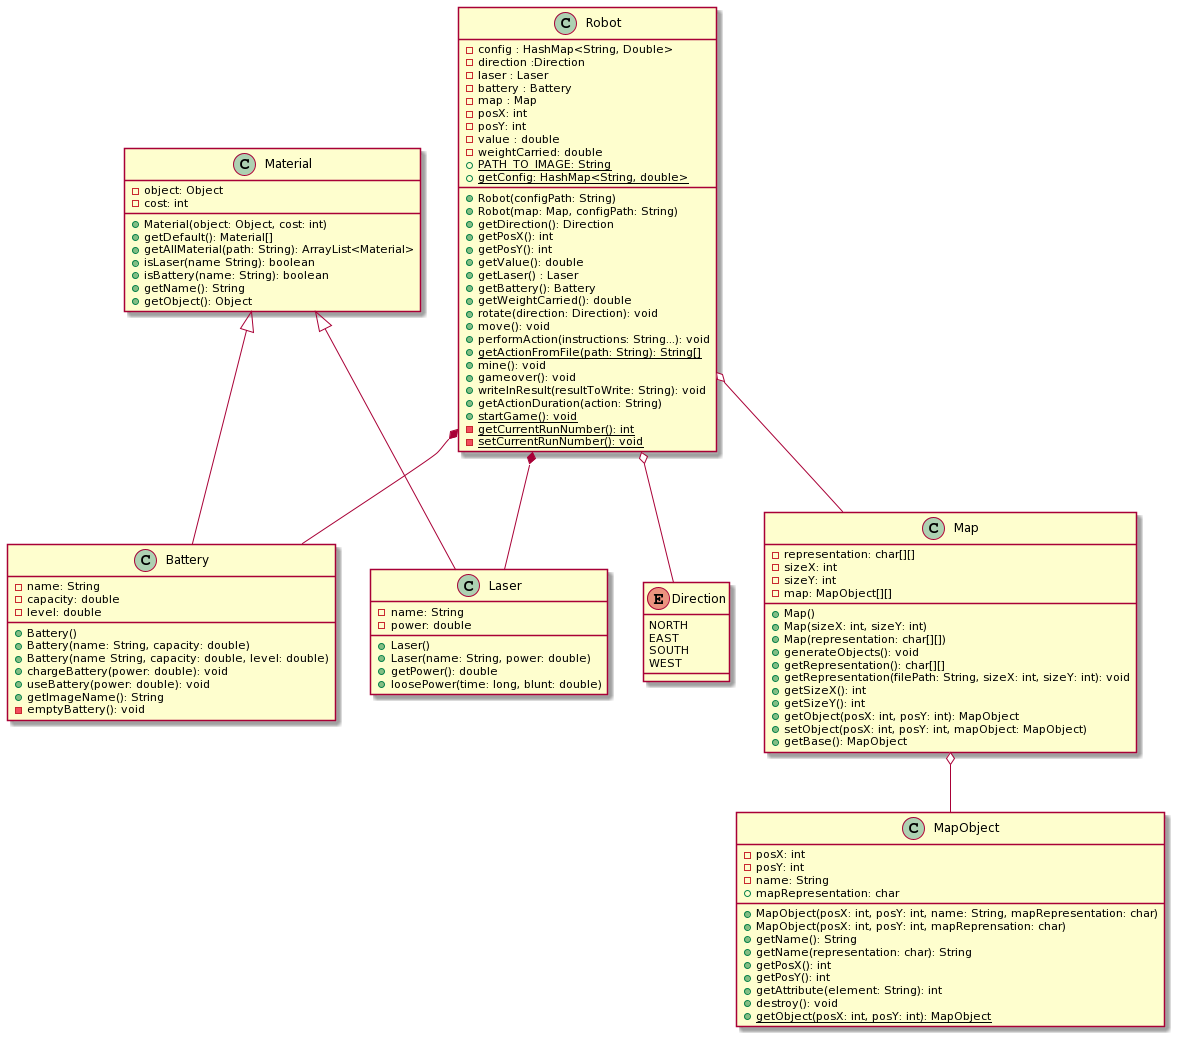

The diagram above was rendered by PlantUML. Its source (embedded in the PNG):
@startuml
class Robot {
-config : HashMap<String, Double>
-direction :Direction
-laser : Laser
-battery : Battery
-map : Map
-posX: int
-posY: int
-value : double
-weightCarried: double
{static} +PATH_TO_IMAGE: String
+Robot(configPath: String)
+Robot(map: Map, configPath: String)
+getDirection(): Direction
+getPosX(): int
+getPosY(): int
+getValue(): double
+getLaser() : Laser
+getBattery(): Battery
+getWeightCarried(): double
+{static} getConfig: HashMap<String, double>
+rotate(direction: Direction): void
+move(): void
+performAction(instructions: String...): void
+{static} getActionFromFile(path: String): String[]
+mine(): void
+gameover(): void
+writeInResult(resultToWrite: String): void
+getActionDuration(action: String)
+{static} startGame(): void
-{static} getCurrentRunNumber(): int
-{static} setCurrentRunNumber(): void
}

class Material {
-object: Object
-cost: int
+Material(object: Object, cost: int)
+getDefault(): Material[]
+getAllMaterial(path: String): ArrayList<Material>
+isLaser(name String): boolean
+isBattery(name: String): boolean
+getName(): String
+getObject(): Object
}

class Battery {
-name: String
-capacity: double
-level: double
+Battery()
+Battery(name: String, capacity: double)
+Battery(name String, capacity: double, level: double)
+chargeBattery(power: double): void
+useBattery(power: double): void
+getImageName(): String
-emptyBattery(): void

}
enum Direction {
NORTH
EAST
SOUTH
WEST
}

class Laser {
-name: String
-power: double
+Laser()
+Laser(name: String, power: double)
+getPower(): double
+loosePower(time: long, blunt: double)
}

class Map {
-representation: char[][]
-sizeX: int
-sizeY: int
-map: MapObject[][]
+Map()
+Map(sizeX: int, sizeY: int)
+Map(representation: char[][])
+generateObjects(): void
+getRepresentation(): char[][]
+getRepresentation(filePath: String, sizeX: int, sizeY: int): void
+getSizeX(): int
+getSizeY(): int
+getObject(posX: int, posY: int): MapObject
+setObject(posX: int, posY: int, mapObject: MapObject)
+getBase(): MapObject
}

class MapObject {
-posX: int
-posY: int
-name: String
+mapRepresentation: char
+MapObject(posX: int, posY: int, name: String, mapRepresentation: char)
+MapObject(posX: int, posY: int, mapReprensation: char)
+getName(): String
+getName(representation: char): String
+getPosX(): int
+getPosY(): int
+getAttribute(element: String): int
+destroy(): void
{static}+ getObject(posX: int, posY: int): MapObject
}

Robot *-- Battery
Robot *-- Laser
Robot o-- Map
Map o-- MapObject
Material <|-- Laser
Material <|-- Battery
Robot o-- Direction
@enduml